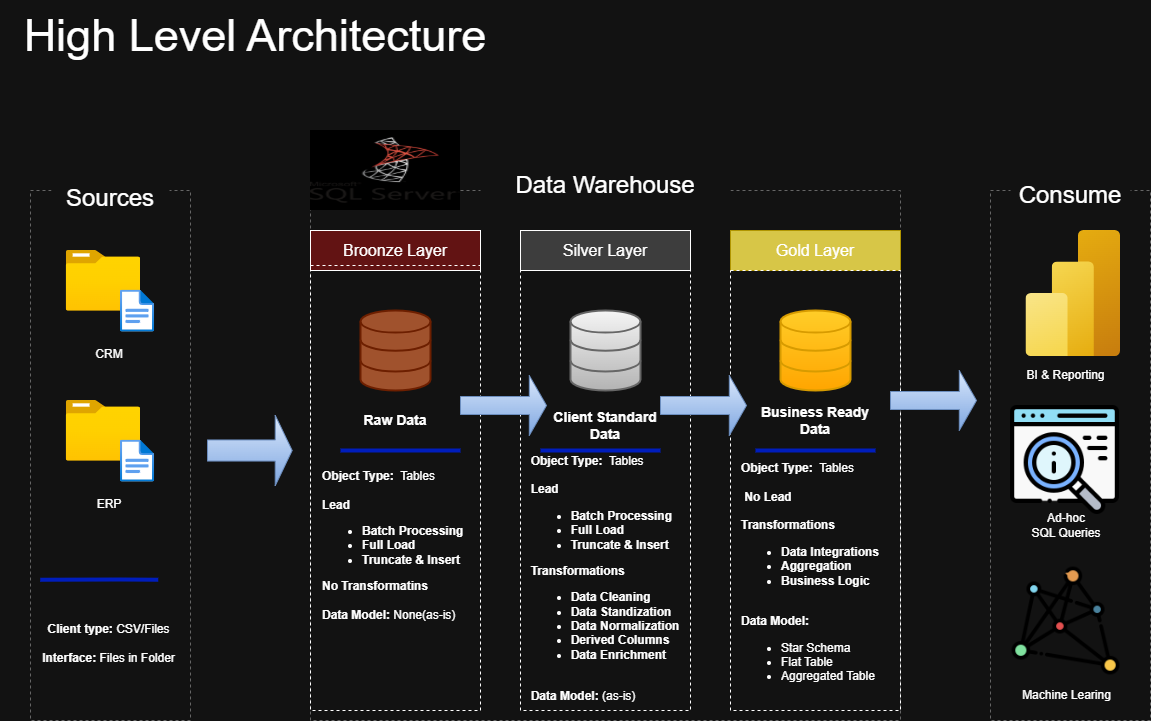

The diagram above was exported from draw.io. Its source (the exported page's mxGraphModel, read from the mxfile embedded in the PNG):
<mxGraphModel dx="1489" dy="943" grid="1" gridSize="10" guides="1" tooltips="1" connect="1" arrows="1" fold="1" page="1" pageScale="1" pageWidth="827" pageHeight="1169" math="0" shadow="0">
  <root>
    <mxCell id="0" />
    <mxCell id="1" parent="0" />
    <mxCell id="Ibv5UO4nwuKessrdleoe-1" value="&lt;font style=&quot;font-size: 45px;&quot;&gt;High Level Architecture&lt;/font&gt;" style="text;html=1;whiteSpace=wrap;strokeColor=none;fillColor=none;align=center;verticalAlign=middle;rounded=0;" parent="1" vertex="1">
      <mxGeometry x="10" y="10" width="510" height="70" as="geometry" />
    </mxCell>
    <mxCell id="Ibv5UO4nwuKessrdleoe-4" value="" style="rounded=0;whiteSpace=wrap;html=1;fillColor=none;dashed=1;strokeColor=#666666;" parent="1" vertex="1">
      <mxGeometry x="320" y="200" width="590" height="530" as="geometry" />
    </mxCell>
    <mxCell id="Ibv5UO4nwuKessrdleoe-5" value="&lt;span style=&quot;font-size: 24px;&quot;&gt;Data Warehouse&lt;/span&gt;" style="rounded=0;whiteSpace=wrap;html=1;strokeColor=none;" parent="1" vertex="1">
      <mxGeometry x="490" y="180" width="250" height="30" as="geometry" />
    </mxCell>
    <mxCell id="Ibv5UO4nwuKessrdleoe-6" value="" style="rounded=0;whiteSpace=wrap;html=1;fillColor=none;dashed=1;strokeColor=#666666;" parent="1" vertex="1">
      <mxGeometry x="1000" y="200" width="160" height="530" as="geometry" />
    </mxCell>
    <mxCell id="Ibv5UO4nwuKessrdleoe-7" value="&lt;span style=&quot;font-size: 24px;&quot;&gt;Consume&lt;/span&gt;" style="rounded=0;whiteSpace=wrap;html=1;strokeColor=none;" parent="1" vertex="1">
      <mxGeometry x="1020" y="190" width="120" height="30" as="geometry" />
    </mxCell>
    <mxCell id="Ibv5UO4nwuKessrdleoe-8" value="&lt;font style=&quot;font-size: 16px;&quot;&gt;Broonze Layer&lt;/font&gt;" style="rounded=0;whiteSpace=wrap;html=1;fillColor=light-dark(#000000,#621313);labelBackgroundColor=light-dark(default, #741a1a);" parent="1" vertex="1">
      <mxGeometry x="320" y="240" width="170" height="40" as="geometry" />
    </mxCell>
    <mxCell id="Ibv5UO4nwuKessrdleoe-9" value="" style="rounded=0;whiteSpace=wrap;html=1;fillColor=none;labelBackgroundColor=light-dark(default, #741a1a);strokeColor=default;gradientColor=light-dark(default, #0d0c0c);dashed=1;" parent="1" vertex="1">
      <mxGeometry x="320" y="275" width="170" height="445" as="geometry" />
    </mxCell>
    <mxCell id="Ibv5UO4nwuKessrdleoe-10" value="&lt;font style=&quot;color: rgb(255, 255, 255);&quot;&gt;&lt;font style=&quot;font-size: 16px;&quot;&gt;Gold&amp;nbsp;&lt;/font&gt;&lt;span style=&quot;font-size: 16px; background-color: initial;&quot;&gt;Layer&lt;/span&gt;&lt;/font&gt;" style="rounded=0;whiteSpace=wrap;html=1;fillColor=light-dark(#e3c800, #d7c647);labelBackgroundColor=light-dark(default, #741a1a);fontColor=#000000;strokeColor=#B09500;" parent="1" vertex="1">
      <mxGeometry x="740" y="240" width="170" height="40" as="geometry" />
    </mxCell>
    <mxCell id="Ibv5UO4nwuKessrdleoe-11" value="&lt;span style=&quot;font-size: 16px;&quot;&gt;Silver Layer&lt;/span&gt;" style="rounded=0;whiteSpace=wrap;html=1;fillColor=light-dark(#000000, #3d3d3d);labelBackgroundColor=light-dark(default, #741a1a);" parent="1" vertex="1">
      <mxGeometry x="530" y="240" width="170" height="40" as="geometry" />
    </mxCell>
    <mxCell id="Ibv5UO4nwuKessrdleoe-12" value="" style="rounded=0;whiteSpace=wrap;html=1;fillColor=none;labelBackgroundColor=light-dark(default, #741a1a);strokeColor=default;gradientColor=light-dark(default, #0d0c0c);dashed=1;" parent="1" vertex="1">
      <mxGeometry x="530" y="280" width="170" height="440" as="geometry" />
    </mxCell>
    <mxCell id="Ibv5UO4nwuKessrdleoe-13" value="" style="rounded=0;whiteSpace=wrap;html=1;fillColor=none;labelBackgroundColor=light-dark(default, #741a1a);strokeColor=default;gradientColor=light-dark(default, #0d0c0c);dashed=1;" parent="1" vertex="1">
      <mxGeometry x="740" y="280" width="170" height="440" as="geometry" />
    </mxCell>
    <mxCell id="Ibv5UO4nwuKessrdleoe-44" value="" style="group" parent="1" vertex="1" connectable="0">
      <mxGeometry x="30" y="190" width="250" height="540" as="geometry" />
    </mxCell>
    <mxCell id="Ibv5UO4nwuKessrdleoe-2" value="" style="rounded=0;whiteSpace=wrap;html=1;fillColor=none;dashed=1;strokeColor=#666666;" parent="Ibv5UO4nwuKessrdleoe-44" vertex="1">
      <mxGeometry x="10" y="10" width="160" height="530" as="geometry" />
    </mxCell>
    <mxCell id="Ibv5UO4nwuKessrdleoe-3" value="&lt;font style=&quot;font-size: 24px;&quot;&gt;Sources&lt;/font&gt;" style="rounded=0;whiteSpace=wrap;html=1;strokeColor=none;" parent="Ibv5UO4nwuKessrdleoe-44" vertex="1">
      <mxGeometry x="30.94503937007874" width="118.11023622047244" height="35.217391304347835" as="geometry" />
    </mxCell>
    <mxCell id="Ibv5UO4nwuKessrdleoe-25" value="" style="group" parent="Ibv5UO4nwuKessrdleoe-44" vertex="1" connectable="0">
      <mxGeometry x="45.70755905511811" y="70.00391304347828" width="88.58267716535433" height="117.3913043478261" as="geometry" />
    </mxCell>
    <mxCell id="Ibv5UO4nwuKessrdleoe-20" value="" style="group" parent="Ibv5UO4nwuKessrdleoe-25" vertex="1" connectable="0">
      <mxGeometry width="88.58267716535433" height="91.01123595505618" as="geometry" />
    </mxCell>
    <mxCell id="Ibv5UO4nwuKessrdleoe-16" value="" style="image;aspect=fixed;html=1;points=[];align=center;fontSize=12;image=img/lib/azure2/general/Folder_Blank.svg;" parent="Ibv5UO4nwuKessrdleoe-20" vertex="1">
      <mxGeometry width="74.51092622498415" height="60.47263577679874" as="geometry" />
    </mxCell>
    <mxCell id="Ibv5UO4nwuKessrdleoe-17" value="" style="image;aspect=fixed;html=1;points=[];align=center;fontSize=12;image=img/lib/azure2/general/File.svg;" parent="Ibv5UO4nwuKessrdleoe-20" vertex="1">
      <mxGeometry x="54.24536262422187" y="39.570102589154864" width="34.17783789885142" height="42.11487134455626" as="geometry" />
    </mxCell>
    <mxCell id="Ibv5UO4nwuKessrdleoe-24" value="CRM" style="rounded=0;whiteSpace=wrap;html=1;gradientColor=default;fillColor=none;strokeColor=none;" parent="Ibv5UO4nwuKessrdleoe-25" vertex="1">
      <mxGeometry y="91.01123595505618" width="85.89210717919292" height="26.38006839276991" as="geometry" />
    </mxCell>
    <mxCell id="Ibv5UO4nwuKessrdleoe-26" value="" style="group" parent="Ibv5UO4nwuKessrdleoe-44" vertex="1" connectable="0">
      <mxGeometry x="45.70755905511811" y="220.00260869565219" width="88.58267716535433" height="117.3913043478261" as="geometry" />
    </mxCell>
    <mxCell id="Ibv5UO4nwuKessrdleoe-27" value="" style="group" parent="Ibv5UO4nwuKessrdleoe-26" vertex="1" connectable="0">
      <mxGeometry width="88.58267716535433" height="91.01123595505618" as="geometry" />
    </mxCell>
    <mxCell id="Ibv5UO4nwuKessrdleoe-28" value="" style="image;aspect=fixed;html=1;points=[];align=center;fontSize=12;image=img/lib/azure2/general/Folder_Blank.svg;" parent="Ibv5UO4nwuKessrdleoe-27" vertex="1">
      <mxGeometry width="74.51092622498415" height="60.47263577679874" as="geometry" />
    </mxCell>
    <mxCell id="Ibv5UO4nwuKessrdleoe-29" value="" style="image;aspect=fixed;html=1;points=[];align=center;fontSize=12;image=img/lib/azure2/general/File.svg;" parent="Ibv5UO4nwuKessrdleoe-27" vertex="1">
      <mxGeometry x="54.24536262422187" y="39.570102589154864" width="34.17783789885142" height="42.11487134455626" as="geometry" />
    </mxCell>
    <mxCell id="Ibv5UO4nwuKessrdleoe-30" value="ERP" style="rounded=0;whiteSpace=wrap;html=1;gradientColor=default;fillColor=none;strokeColor=none;" parent="Ibv5UO4nwuKessrdleoe-26" vertex="1">
      <mxGeometry y="91.01123595505618" width="85.89210717919292" height="26.38006839276991" as="geometry" />
    </mxCell>
    <mxCell id="Ibv5UO4nwuKessrdleoe-39" value="" style="endArrow=none;html=1;rounded=0;entryX=0.99;entryY=0.672;entryDx=0;entryDy=0;entryPerimeter=0;strokeColor=light-dark(default, #474343);" parent="Ibv5UO4nwuKessrdleoe-44" target="Ibv5UO4nwuKessrdleoe-2" edge="1">
      <mxGeometry width="50" height="50" relative="1" as="geometry">
        <mxPoint x="88.58267716535433" y="399.13043478260875" as="sourcePoint" />
        <mxPoint x="88.58267716535433" y="399.13043478260875" as="targetPoint" />
        <Array as="points">
          <mxPoint y="399.13043478260875" />
        </Array>
      </mxGeometry>
    </mxCell>
    <mxCell id="Ibv5UO4nwuKessrdleoe-41" value="&lt;b&gt;Client type:&lt;/b&gt; CSV/Files&lt;div&gt;&lt;br&gt;&lt;div&gt;&lt;div&gt;&lt;b&gt;Interface:&lt;/b&gt; Files in Folder&lt;/div&gt;&lt;/div&gt;&lt;/div&gt;" style="text;html=1;whiteSpace=wrap;strokeColor=none;fillColor=none;align=center;verticalAlign=middle;rounded=0;" parent="Ibv5UO4nwuKessrdleoe-44" vertex="1">
      <mxGeometry x="10" y="427.92054142739954" width="157.48031496062993" height="70.43478260869567" as="geometry" />
    </mxCell>
    <mxCell id="Ibv5UO4nwuKessrdleoe-42" value="" style="endArrow=none;html=1;rounded=0;strokeColor=#001DBC;strokeWidth=4;fillColor=#0050ef;" parent="Ibv5UO4nwuKessrdleoe-44" edge="1">
      <mxGeometry width="50" height="50" relative="1" as="geometry">
        <mxPoint x="19.68503937007874" y="399.13043478260875" as="sourcePoint" />
        <mxPoint x="137.79527559055117" y="399.13043478260875" as="targetPoint" />
        <Array as="points">
          <mxPoint x="100" y="399" />
        </Array>
      </mxGeometry>
    </mxCell>
    <mxCell id="Ibv5UO4nwuKessrdleoe-48" value="" style="shape=singleArrow;whiteSpace=wrap;html=1;fillColor=#dae8fc;gradientColor=#7ea6e0;strokeColor=#6c8ebf;" parent="Ibv5UO4nwuKessrdleoe-44" vertex="1">
      <mxGeometry x="187.00787401574803" y="234.7826086956522" width="84.64566929133858" height="70.43478260869567" as="geometry" />
    </mxCell>
    <mxCell id="Ibv5UO4nwuKessrdleoe-45" value="" style="html=1;verticalLabelPosition=bottom;align=center;labelBackgroundColor=#ffffff;verticalAlign=top;strokeWidth=2;strokeColor=#6D1F00;shadow=0;dashed=0;shape=mxgraph.ios7.icons.data;fillColor=#a0522d;fontColor=#ffffff;" parent="1" vertex="1">
      <mxGeometry x="370" y="320" width="70" height="80" as="geometry" />
    </mxCell>
    <mxCell id="Ibv5UO4nwuKessrdleoe-46" value="" style="html=1;verticalLabelPosition=bottom;align=center;labelBackgroundColor=#ffffff;verticalAlign=top;strokeWidth=2;strokeColor=#666666;shadow=0;dashed=0;shape=mxgraph.ios7.icons.data;fillColor=#f5f5f5;gradientColor=#b3b3b3;" parent="1" vertex="1">
      <mxGeometry x="580" y="320" width="70" height="80" as="geometry" />
    </mxCell>
    <mxCell id="Ibv5UO4nwuKessrdleoe-47" value="" style="html=1;verticalLabelPosition=bottom;align=center;labelBackgroundColor=#ffffff;verticalAlign=top;strokeWidth=2;strokeColor=#d79b00;shadow=0;dashed=0;shape=mxgraph.ios7.icons.data;fillColor=#ffcd28;gradientColor=#ffa500;" parent="1" vertex="1">
      <mxGeometry x="790" y="320" width="70" height="80" as="geometry" />
    </mxCell>
    <mxCell id="Ibv5UO4nwuKessrdleoe-52" value="" style="shape=singleArrow;whiteSpace=wrap;html=1;fillColor=#dae8fc;gradientColor=#7ea6e0;strokeColor=#6c8ebf;" parent="1" vertex="1">
      <mxGeometry x="670" y="385" width="86" height="60" as="geometry" />
    </mxCell>
    <mxCell id="Ibv5UO4nwuKessrdleoe-51" value="" style="shape=singleArrow;whiteSpace=wrap;html=1;fillColor=#dae8fc;gradientColor=#7ea6e0;strokeColor=#6c8ebf;" parent="1" vertex="1">
      <mxGeometry x="470" y="385" width="86" height="60" as="geometry" />
    </mxCell>
    <mxCell id="Ibv5UO4nwuKessrdleoe-50" value="" style="shape=singleArrow;whiteSpace=wrap;html=1;fillColor=#dae8fc;gradientColor=#7ea6e0;strokeColor=#6c8ebf;" parent="1" vertex="1">
      <mxGeometry x="900" y="380" width="86" height="60" as="geometry" />
    </mxCell>
    <mxCell id="Ibv5UO4nwuKessrdleoe-54" value="&lt;b&gt;&lt;font style=&quot;font-size: 14px;&quot;&gt;Raw Data&lt;/font&gt;&lt;/b&gt;" style="text;html=1;whiteSpace=wrap;strokeColor=none;fillColor=none;align=center;verticalAlign=middle;rounded=0;" parent="1" vertex="1">
      <mxGeometry x="355" y="415" width="100" height="30" as="geometry" />
    </mxCell>
    <mxCell id="Ibv5UO4nwuKessrdleoe-55" value="&lt;b&gt;&lt;font style=&quot;font-size: 14px;&quot;&gt;Business Ready Data&lt;/font&gt;&lt;/b&gt;" style="text;html=1;whiteSpace=wrap;strokeColor=none;fillColor=none;align=center;verticalAlign=middle;rounded=0;" parent="1" vertex="1">
      <mxGeometry x="765" y="415" width="120" height="30" as="geometry" />
    </mxCell>
    <mxCell id="Ibv5UO4nwuKessrdleoe-56" value="&lt;b&gt;&lt;font style=&quot;font-size: 14px;&quot;&gt;Client Standard Data&lt;/font&gt;&lt;/b&gt;" style="text;html=1;whiteSpace=wrap;strokeColor=none;fillColor=none;align=center;verticalAlign=middle;rounded=0;" parent="1" vertex="1">
      <mxGeometry x="555" y="420" width="120" height="30" as="geometry" />
    </mxCell>
    <mxCell id="Ibv5UO4nwuKessrdleoe-58" value="" style="endArrow=none;html=1;rounded=0;strokeColor=#001DBC;strokeWidth=4;fillColor=#0050ef;" parent="1" edge="1">
      <mxGeometry width="50" height="50" relative="1" as="geometry">
        <mxPoint x="350" y="460" as="sourcePoint" />
        <mxPoint x="470" y="460" as="targetPoint" />
      </mxGeometry>
    </mxCell>
    <mxCell id="Ibv5UO4nwuKessrdleoe-59" value="" style="endArrow=none;html=1;rounded=0;strokeColor=#001DBC;strokeWidth=4;fillColor=#0050ef;" parent="1" edge="1">
      <mxGeometry width="50" height="50" relative="1" as="geometry">
        <mxPoint x="765" y="460" as="sourcePoint" />
        <mxPoint x="885" y="460" as="targetPoint" />
      </mxGeometry>
    </mxCell>
    <mxCell id="Ibv5UO4nwuKessrdleoe-60" value="" style="endArrow=none;html=1;rounded=0;strokeColor=#001DBC;strokeWidth=4;fillColor=#0050ef;" parent="1" edge="1">
      <mxGeometry width="50" height="50" relative="1" as="geometry">
        <mxPoint x="550" y="460" as="sourcePoint" />
        <mxPoint x="670" y="460" as="targetPoint" />
      </mxGeometry>
    </mxCell>
    <mxCell id="Ibv5UO4nwuKessrdleoe-62" value="&lt;div style=&quot;text-align: left;&quot;&gt;&lt;b style=&quot;background-color: transparent; color: light-dark(rgb(0, 0, 0), rgb(255, 255, 255));&quot;&gt;Object Type:&lt;/b&gt;&lt;span style=&quot;background-color: transparent; color: light-dark(rgb(0, 0, 0), rgb(255, 255, 255));&quot;&gt;&amp;nbsp; Tables&lt;/span&gt;&lt;/div&gt;&lt;div&gt;&lt;div&gt;&lt;div style=&quot;text-align: left;&quot;&gt;&lt;b&gt;&lt;br&gt;&lt;/b&gt;&lt;/div&gt;&lt;div style=&quot;text-align: left;&quot;&gt;&lt;b&gt;Lead&lt;/b&gt;&lt;/div&gt;&lt;/div&gt;&lt;div style=&quot;&quot;&gt;&lt;ul&gt;&lt;li style=&quot;text-align: left;&quot;&gt;&lt;b&gt;Batch Processing&lt;/b&gt;&lt;/li&gt;&lt;li style=&quot;text-align: left;&quot;&gt;&lt;b&gt;Full Load&lt;/b&gt;&lt;/li&gt;&lt;li style=&quot;text-align: left;&quot;&gt;&lt;b&gt;Truncate &amp;amp; Insert&lt;/b&gt;&lt;/li&gt;&lt;/ul&gt;&lt;div style=&quot;text-align: left;&quot;&gt;&lt;b&gt;Transformations&lt;/b&gt;&lt;/div&gt;&lt;div&gt;&lt;ul&gt;&lt;li style=&quot;text-align: left;&quot;&gt;&lt;b&gt;Data Cleaning&lt;/b&gt;&lt;/li&gt;&lt;li style=&quot;text-align: left;&quot;&gt;&lt;b&gt;Data Standization&lt;/b&gt;&lt;/li&gt;&lt;li style=&quot;text-align: left;&quot;&gt;&lt;b&gt;Data Normalization&lt;/b&gt;&lt;/li&gt;&lt;li style=&quot;text-align: left;&quot;&gt;&lt;b&gt;Derived Columns&lt;/b&gt;&lt;/li&gt;&lt;li style=&quot;text-align: left;&quot;&gt;&lt;b&gt;Data Enrichment&lt;/b&gt;&lt;/li&gt;&lt;/ul&gt;&lt;/div&gt;&lt;div style=&quot;text-align: left;&quot;&gt;&lt;b&gt;&lt;br&gt;&lt;/b&gt;&lt;/div&gt;&lt;div style=&quot;text-align: left;&quot;&gt;&lt;b&gt;Data Model:&lt;/b&gt; (as-is)&lt;/div&gt;&lt;div style=&quot;text-align: left;&quot;&gt;&lt;b&gt;&lt;br&gt;&lt;/b&gt;&lt;/div&gt;&lt;/div&gt;&lt;/div&gt;" style="text;html=1;whiteSpace=wrap;strokeColor=none;fillColor=none;align=center;verticalAlign=middle;rounded=0;" parent="1" vertex="1">
      <mxGeometry x="535" y="550" width="160" height="90" as="geometry" />
    </mxCell>
    <mxCell id="Ibv5UO4nwuKessrdleoe-61" value="&lt;b&gt;Object Type:&lt;/b&gt;&amp;nbsp; Tables&lt;div&gt;&lt;br&gt;&lt;div style=&quot;&quot;&gt;&lt;b&gt;Lead&lt;/b&gt;&lt;/div&gt;&lt;/div&gt;&lt;div style=&quot;&quot;&gt;&lt;ul&gt;&lt;li&gt;&lt;b&gt;Batch Processing&lt;/b&gt;&lt;/li&gt;&lt;li&gt;&lt;b&gt;Full Load&lt;/b&gt;&lt;/li&gt;&lt;li&gt;&lt;b&gt;Truncate &amp;amp; Insert&lt;/b&gt;&lt;/li&gt;&lt;/ul&gt;&lt;div&gt;&lt;b&gt;No Transformatins&lt;/b&gt;&lt;/div&gt;&lt;div&gt;&lt;b&gt;&lt;br&gt;&lt;/b&gt;&lt;/div&gt;&lt;div&gt;&lt;b&gt;Data Model: &lt;/b&gt;None(as-is)&lt;/div&gt;&lt;/div&gt;" style="text;html=1;whiteSpace=wrap;strokeColor=none;fillColor=none;align=left;verticalAlign=middle;rounded=0;" parent="1" vertex="1">
      <mxGeometry x="330" y="500" width="160" height="110" as="geometry" />
    </mxCell>
    <mxCell id="Ibv5UO4nwuKessrdleoe-66" value="&lt;div style=&quot;text-align: left;&quot;&gt;&lt;b style=&quot;background-color: transparent; color: light-dark(rgb(0, 0, 0), rgb(255, 255, 255));&quot;&gt;Object Type:&lt;/b&gt;&lt;span style=&quot;background-color: transparent; color: light-dark(rgb(0, 0, 0), rgb(255, 255, 255));&quot;&gt;&amp;nbsp; Tables&lt;/span&gt;&lt;/div&gt;&lt;div&gt;&lt;div&gt;&lt;div style=&quot;text-align: left;&quot;&gt;&lt;b&gt;&lt;br&gt;&lt;/b&gt;&lt;/div&gt;&lt;div style=&quot;text-align: left;&quot;&gt;&lt;b&gt;&amp;nbsp;No Lead&lt;/b&gt;&lt;/div&gt;&lt;/div&gt;&lt;div style=&quot;text-align: left;&quot;&gt;&lt;b&gt;&lt;br&gt;&lt;/b&gt;&lt;/div&gt;&lt;div style=&quot;&quot;&gt;&lt;div style=&quot;text-align: left;&quot;&gt;&lt;b&gt;Transformations&lt;/b&gt;&lt;/div&gt;&lt;div&gt;&lt;ul&gt;&lt;li style=&quot;text-align: left;&quot;&gt;&lt;b&gt;Data Integrations&lt;/b&gt;&lt;/li&gt;&lt;li style=&quot;text-align: left;&quot;&gt;&lt;b&gt;Aggregation&lt;/b&gt;&lt;/li&gt;&lt;li style=&quot;text-align: left;&quot;&gt;&lt;b&gt;Business Logic&lt;/b&gt;&lt;/li&gt;&lt;/ul&gt;&lt;/div&gt;&lt;div style=&quot;text-align: left;&quot;&gt;&lt;b&gt;&lt;br&gt;&lt;/b&gt;&lt;/div&gt;&lt;div style=&quot;text-align: left;&quot;&gt;&lt;b&gt;Data Model:&lt;/b&gt;&amp;nbsp;&lt;/div&gt;&lt;div&gt;&lt;ul&gt;&lt;li style=&quot;text-align: left;&quot;&gt;Star Schema&lt;/li&gt;&lt;li style=&quot;text-align: left;&quot;&gt;Flat Table&lt;/li&gt;&lt;li style=&quot;text-align: left;&quot;&gt;Aggregated Table&lt;/li&gt;&lt;/ul&gt;&lt;/div&gt;&lt;div style=&quot;text-align: left;&quot;&gt;&lt;b&gt;&lt;br&gt;&lt;/b&gt;&lt;/div&gt;&lt;/div&gt;&lt;/div&gt;" style="text;html=1;whiteSpace=wrap;strokeColor=none;fillColor=none;align=center;verticalAlign=middle;rounded=0;" parent="1" vertex="1">
      <mxGeometry x="740" y="550" width="160" height="90" as="geometry" />
    </mxCell>
    <mxCell id="Ibv5UO4nwuKessrdleoe-67" value="" style="shape=image;verticalLabelPosition=bottom;labelBackgroundColor=light-dark(default, #ecdfdf);verticalAlign=top;aspect=fixed;imageAspect=0;image=data:image/png,(base64 omitted: 7116 chars);" parent="1" vertex="1">
      <mxGeometry x="1016" y="571" width="119" height="119" as="geometry" />
    </mxCell>
    <mxCell id="Ibv5UO4nwuKessrdleoe-68" value="Machine Learing" style="text;html=1;whiteSpace=wrap;strokeColor=none;fillColor=none;align=center;verticalAlign=middle;rounded=0;" parent="1" vertex="1">
      <mxGeometry x="1026.5" y="690" width="99" height="30" as="geometry" />
    </mxCell>
    <mxCell id="Ibv5UO4nwuKessrdleoe-69" value="" style="image;aspect=fixed;html=1;points=[];align=center;fontSize=12;image=img/lib/azure2/analytics/Power_BI_Embedded.svg;" parent="1" vertex="1">
      <mxGeometry x="1035.5" y="240" width="94.5" height="126" as="geometry" />
    </mxCell>
    <mxCell id="Ibv5UO4nwuKessrdleoe-70" value="BI &amp;amp; Reporting" style="text;html=1;whiteSpace=wrap;strokeColor=none;fillColor=none;align=center;verticalAlign=middle;rounded=0;" parent="1" vertex="1">
      <mxGeometry x="1031" y="370" width="89" height="30" as="geometry" />
    </mxCell>
    <mxCell id="Ibv5UO4nwuKessrdleoe-71" value="" style="shape=image;verticalLabelPosition=bottom;labelBackgroundColor=default;verticalAlign=top;aspect=fixed;imageAspect=0;image=data:image/png,(base64 omitted: 9304 chars);" parent="1" vertex="1">
      <mxGeometry x="1020" y="415" width="109" height="109" as="geometry" />
    </mxCell>
    <mxCell id="Ibv5UO4nwuKessrdleoe-72" value="Ad-hoc&lt;div&gt;SQL Queries&lt;/div&gt;" style="text;html=1;whiteSpace=wrap;strokeColor=none;fillColor=none;align=center;verticalAlign=middle;rounded=0;" parent="1" vertex="1">
      <mxGeometry x="1016" y="520" width="120" height="30" as="geometry" />
    </mxCell>
    <mxCell id="Ibv5UO4nwuKessrdleoe-73" value="" style="shape=image;verticalLabelPosition=bottom;labelBackgroundColor=default;verticalAlign=top;imageAspect=0;image=data:image/png,(base64 omitted: 13816 chars);imageBackground=light-dark(default, #f8f7f7);" parent="1" vertex="1">
      <mxGeometry x="320" y="140" width="150" height="80" as="geometry" />
    </mxCell>
  </root>
</mxGraphModel>